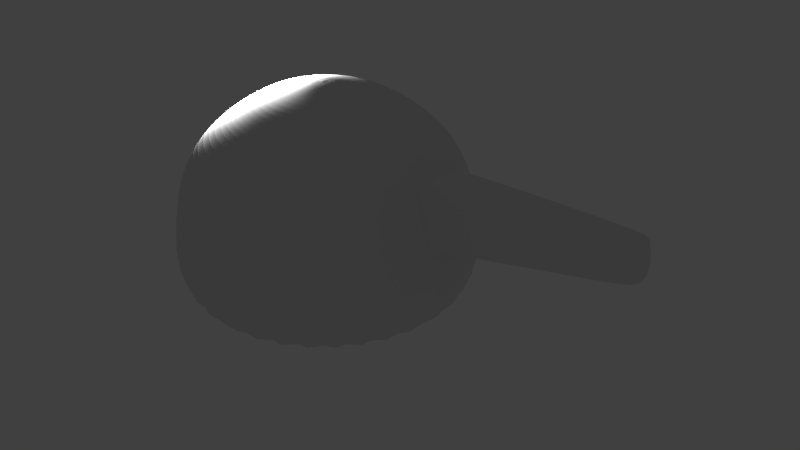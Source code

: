 # Source: Turret.blend  (saved by Blender 2.76.0; exported with 4.5.12 LTS)
import bpy
from mathutils import Matrix  # noqa: F401  (used for matrix-valued properties, if any)

bpy.ops.wm.read_factory_settings(use_empty=True)
scene = bpy.context.scene
scene.name = 'Scene'

# ---- collections
col_collection_1 = bpy.data.collections.new('Collection 1'); scene.collection.children.link(col_collection_1)

# ---- world
world_world = bpy.data.worlds.new('World'); scene.world = world_world
world_world.color = (0.05088, 0.05088, 0.05088)
world_world.use_sun_shadow = False
world_world.sun_shadow_jitter_overblur = 0.0
world_world.cycles.sampling_method = 'MANUAL'
world_world.cycles.sample_map_resolution = 256

# ---- lights
light_sun = bpy.data.lights.new('Sun', 'POINT')
light_sun.transmission_factor = 0.0
light_sun.energy = 100.0
light_sun.shadow_buffer_clip_start = 0.5
light_sun.shadow_soft_size = 0.1
light_sun.shadow_maximum_resolution = 0.006
light_sun.use_absolute_resolution = True
light_sun.cycles.use_multiple_importance_sampling = False

# ---- meshes
me_cylinder = bpy.data.meshes.new('Cylinder')
me_cylinder.from_pydata([(-0.1782, -1.0, -0.7207), (-0.1782, -0.9448, 0.7451), (0.01693, -0.9808, -0.7207), (0.006159, -0.9267, 0.7451), (0.2045, -0.9239, -0.7207), (0.1834, -0.8729, 0.7451), (0.3774, -0.8315, -0.7207), (0.3467, -0.7856, 0.7451), (0.5289, -0.7071, -0.7207), (0.4899, -0.6681, 0.7451), (0.6533, -0.5556, -0.7207), (0.6074, -0.5249, 0.7451), (0.7457, -0.3827, -0.7207), (0.6947, -0.3616, 0.7451), (0.8026, -0.1951, -0.7207), (0.7485, -0.1843, 0.7451), (0.8218, -1.192e-06, -0.7207), (0.7666, -1.192e-06, 0.7451), (0.8026, 0.1951, -0.7207), (0.7485, 0.1843, 0.7451), (0.7457, 0.3827, -0.7207), (0.6947, 0.3616, 0.7451), (0.6533, 0.5556, -0.7207), (0.6074, 0.5249, 0.7451), (0.5289, 0.7071, -0.7207), (0.4899, 0.6681, 0.7451), (0.3774, 0.8315, -0.7207), (0.3467, 0.7856, 0.7451), (0.2045, 0.9239, -0.7207), (0.1834, 0.8729, 0.7451), (0.01693, 0.9808, -0.7207), (0.006159, 0.9266, 0.7451), (-0.1782, 1.0, -0.7207), (-0.1782, 0.9448, 0.7451), (-0.3733, 0.9808, -0.7207), (-0.3625, 0.9266, 0.7451), (-0.5608, 0.9239, -0.7207), (-0.5397, 0.8729, 0.7451), (-0.7337, 0.8315, -0.7207), (-0.7031, 0.7856, 0.7451), (-0.8853, 0.7071, -0.7207), (-0.8462, 0.6681, 0.7451), (-1.01, 0.5556, -0.7207), (-0.9637, 0.5249, 0.7451), (-1.102, 0.3827, -0.7207), (-1.051, 0.3616, 0.7451), (-1.159, 0.1951, -0.7207), (-1.105, 0.1843, 0.7451), (-1.178, -2.146e-06, -0.7207), (-1.123, -2.146e-06, 0.7451), (-1.159, -0.1951, -0.7207), (-1.105, -0.1843, 0.7451), (-1.102, -0.3827, -0.7207), (-1.051, -0.3616, 0.7451), (-1.01, -0.5556, -0.7207), (-0.9637, -0.5249, 0.7451), (-0.8853, -0.7071, -0.7207), (-0.8462, -0.6681, 0.7451), (-0.7337, -0.8315, -0.7207), (-0.7031, -0.7856, 0.7451), (-0.5608, -0.9239, -0.7207), (-0.5397, -0.8729, 0.7451), (-0.3733, -0.9808, -0.7207), (-0.3625, -0.9267, 0.7451), (-0.006095, -0.865, 1.224), (-0.1782, -0.882, 1.224), (0.1594, -0.8149, 1.224), (0.3118, -0.7334, 1.224), (0.4455, -0.6237, 1.224), (0.5552, -0.49, 1.224), (0.6367, -0.3375, 1.224), (0.6869, -0.1721, 1.224), (0.8103, -1.192e-06, 0.7821), (0.6869, 0.1721, 1.224), (0.6367, 0.3375, 1.224), (0.5552, 0.49, 1.224), (0.4455, 0.6237, 1.224), (0.3118, 0.7333, 1.224), (0.1594, 0.8149, 1.224), (-0.006095, 0.865, 1.224), (-0.1782, 0.882, 1.224), (-0.3502, 0.865, 1.224), (-0.5157, 0.8149, 1.224), (-0.6682, 0.7333, 1.224), (-0.8018, 0.6237, 1.224), (-0.9115, 0.49, 1.224), (-0.993, 0.3375, 1.224), (-1.043, 0.1721, 1.224), (-1.06, -2.146e-06, 1.224), (-1.043, -0.1721, 1.224), (-0.993, -0.3375, 1.224), (-0.9115, -0.49, 1.224), (-0.8018, -0.6237, 1.224), (-0.6682, -0.7334, 1.224), (-0.5157, -0.8149, 1.224), (-0.3502, -0.865, 1.224), (-0.02557, -0.7672, 1.579), (-0.1782, -0.7822, 1.579), (0.1212, -0.7226, 1.579), (0.2564, -0.6504, 1.579), (0.3749, -0.5531, 1.579), (0.4722, -0.4346, 1.579), (0.5445, -0.2993, 1.579), (0.589, -0.1526, 1.579), (0.604, -1.192e-06, 1.579), (0.589, 0.1526, 1.579), (0.5445, 0.2993, 1.579), (0.4722, 0.4346, 1.579), (0.3749, 0.5531, 1.579), (0.2564, 0.6504, 1.579), (0.1212, 0.7226, 1.579), (-0.02557, 0.7672, 1.579), (-0.1782, 0.7822, 1.579), (-0.3308, 0.7672, 1.579), (-0.4775, 0.7226, 1.579), (-0.6127, 0.6504, 1.579), (-0.7312, 0.5531, 1.579), (-0.8285, 0.4346, 1.579), (-0.9008, 0.2993, 1.579), (-0.9453, 0.1526, 1.579), (-0.9603, -1.669e-06, 1.579), (-0.9453, -0.1526, 1.579), (-0.9008, -0.2993, 1.579), (-0.8285, -0.4346, 1.579), (-0.7312, -0.5531, 1.579), (-0.6127, -0.6504, 1.579), (-0.4775, -0.7226, 1.579), (-0.3308, -0.7672, 1.579), (-0.05745, -0.6068, 1.877), (-0.1782, -0.6187, 1.877), (0.05862, -0.5716, 1.877), (0.1656, -0.5145, 1.877), (0.2593, -0.4375, 1.877), (0.3363, -0.3438, 1.877), (0.3935, -0.2368, 1.877), (0.4287, -0.1207, 1.877), (0.4406, -1.192e-06, 1.877), (0.4287, 0.1207, 1.877), (0.3935, 0.2368, 1.877), (0.3363, 0.3437, 1.877), (0.2593, 0.4375, 1.877), (0.1656, 0.5145, 1.877), (0.05862, 0.5716, 1.877), (-0.05745, 0.6068, 1.877), (-0.1782, 0.6187, 1.877), (-0.2989, 0.6068, 1.877), (-0.4149, 0.5716, 1.877), (-0.5219, 0.5145, 1.877), (-0.6157, 0.4375, 1.877), (-0.6926, 0.3437, 1.877), (-0.7498, 0.2368, 1.877), (-0.785, 0.1207, 1.877), (-0.7969, -1.669e-06, 1.877), (-0.785, -0.1207, 1.877), (-0.7498, -0.2368, 1.877), (-0.6926, -0.3438, 1.877), (-0.6157, -0.4375, 1.877), (-0.5219, -0.5145, 1.877), (-0.4149, -0.5716, 1.877), (-0.2989, -0.6068, 1.877), (-0.08044, -0.4913, 2.03), (-0.1782, -0.5009, 2.03), (0.01352, -0.4628, 2.03), (0.1001, -0.4165, 2.03), (0.176, -0.3542, 2.03), (0.2383, -0.2783, 2.03), (0.2846, -0.1917, 2.03), (0.3131, -0.09772, 2.03), (0.3227, -1.192e-06, 2.03), (0.3131, 0.09772, 2.03), (0.2846, 0.1917, 2.03), (0.2383, 0.2783, 2.03), (0.176, 0.3542, 2.03), (0.1001, 0.4165, 2.03), (0.01352, 0.4628, 2.03), (-0.08044, 0.4913, 2.03), (-0.1782, 0.5009, 2.03), (-0.2759, 0.4913, 2.03), (-0.3698, 0.4628, 2.03), (-0.4564, 0.4165, 2.03), (-0.5323, 0.3542, 2.03), (-0.5946, 0.2783, 2.03), (-0.6409, 0.1917, 2.03), (-0.6694, 0.09772, 2.03), (-0.6791, -1.669e-06, 2.03), (-0.6694, -0.09772, 2.03), (-0.6409, -0.1917, 2.03), (-0.5946, -0.2783, 2.03), (-0.5323, -0.3542, 2.03), (-0.4564, -0.4165, 2.03), (-0.3698, -0.4628, 2.03), (-0.2759, -0.4913, 2.03), (-0.106, -0.363, 2.183), (-0.1782, -0.3701, 2.183), (-0.03652, -0.342, 2.183), (0.02747, -0.3078, 2.183), (0.08356, -0.2617, 2.183), (0.1296, -0.2056, 2.183), (0.1638, -0.1416, 2.183), (0.1849, -0.07221, 2.183), (0.192, -1.192e-06, 2.183), (0.1849, 0.07221, 2.183), (0.1638, 0.1416, 2.183), (0.1296, 0.2056, 2.183), (0.08356, 0.2617, 2.183), (0.02747, 0.3078, 2.183), (-0.03652, 0.342, 2.183), (-0.106, 0.363, 2.183), (-0.1782, 0.3701, 2.183), (-0.2504, 0.363, 2.183), (-0.3198, 0.342, 2.183), (-0.3838, 0.3078, 2.183), (-0.4399, 0.2617, 2.183), (-0.4859, 0.2056, 2.183), (-0.5201, 0.1416, 2.183), (-0.5412, 0.07221, 2.183), (-0.5483, -1.192e-06, 2.183), (-0.5412, -0.07221, 2.183), (-0.5201, -0.1416, 2.183), (-0.4859, -0.2056, 2.183), (-0.4399, -0.2617, 2.183), (-0.3838, -0.3078, 2.183), (-0.3198, -0.342, 2.183), (-0.2504, -0.363, 2.183), (-0.1424, -0.1797, 2.281), (-0.1782, -0.1832, 2.281), (-0.1081, -0.1693, 2.281), (-0.07638, -0.1523, 2.281), (-0.04861, -0.1296, 2.281), (-0.02583, -0.1018, 2.281), (-0.008896, -0.07011, 2.281), (0.00153, -0.03574, 2.281), (0.00505, -1.192e-06, 2.281), (0.00153, 0.03574, 2.281), (-0.008896, 0.07011, 2.281), (-0.02583, 0.1018, 2.281), (-0.04861, 0.1296, 2.281), (-0.07638, 0.1523, 2.281), (-0.1081, 0.1693, 2.281), (-0.1424, 0.1797, 2.281), (-0.1782, 0.1832, 2.281), (-0.2139, 0.1797, 2.281), (-0.2483, 0.1693, 2.281), (-0.28, 0.1523, 2.281), (-0.3077, 0.1296, 2.281), (-0.3305, 0.1018, 2.281), (-0.3474, 0.07011, 2.281), (-0.3579, 0.03574, 2.281), (-0.3614, -1.192e-06, 2.281), (-0.3579, -0.03574, 2.281), (-0.3474, -0.07011, 2.281), (-0.3305, -0.1018, 2.281), (-0.3077, -0.1296, 2.281), (-0.28, -0.1523, 2.281), (-0.2483, -0.1693, 2.281), (-0.2139, -0.1797, 2.281), (-0.1665, -0.0588, 2.35), (-0.1782, -0.05995, 2.35), (-0.1552, -0.05539, 2.35), (-0.1449, -0.04985, 2.35), (-0.1358, -0.04239, 2.35), (-0.1283, -0.03331, 2.35), (-0.1228, -0.02294, 2.35), (-0.1194, -0.0117, 2.35), (-0.1182, -1.192e-06, 2.35), (-0.1194, 0.01169, 2.35), (-0.1228, 0.02294, 2.35), (-0.1283, 0.0333, 2.35), (-0.1358, 0.04239, 2.35), (-0.1449, 0.04984, 2.35), (-0.1552, 0.05538, 2.35), (-0.1665, 0.0588, 2.35), (-0.1782, 0.05995, 2.35), (-0.1899, 0.0588, 2.35), (-0.2011, 0.05538, 2.35), (-0.2115, 0.04984, 2.35), (-0.2206, 0.04239, 2.35), (-0.228, 0.0333, 2.35), (-0.2335, 0.02294, 2.35), (-0.237, 0.01169, 2.35), (-0.2381, -1.192e-06, 2.35), (-0.237, -0.0117, 2.35), (-0.2335, -0.02294, 2.35), (-0.228, -0.03331, 2.35), (-0.2206, -0.04239, 2.35), (-0.2115, -0.04985, 2.35), (-0.2011, -0.05539, 2.35), (-0.1899, -0.0588, 2.35), (0.7838, -1.192e-06, 0.7591), (0.7656, -0.1843, 0.7605), (0.7656, 0.1843, 0.7605), (0.8348, -1.192e-06, 0.7959), (0.7134, -0.1721, 1.244), (0.7134, 0.1721, 1.244), (0.6376, -1.192e-06, 1.605), (0.6226, -0.1526, 1.606), (0.6226, 0.1526, 1.606), (0.7924, -0.1843, 0.7884), (0.7924, 0.1843, 0.7884), (2.002, -1.669e-06, 1.207), (0.7728, -0.1721, 1.282), (0.7728, 0.1721, 1.282), (0.7215, -1.192e-06, 1.659), (0.7067, -0.1526, 1.665), (0.7067, 0.1526, 1.665), (0.8175, -0.1843, 0.8066), (0.8175, 0.1843, 0.8066), (0.8289, -0.1721, 1.301), (0.8289, 0.1721, 1.301), (0.8017, -1.192e-06, 1.689), (0.7873, -0.1526, 1.697), (0.7873, 0.1526, 1.697), (1.993, -0.0831, 1.212), (1.993, 0.08309, 1.212), (1.968, -1.669e-06, 1.482), (1.999, -0.1014, 1.479), (2.0, 0.07649, 1.479), (1.985, -1.669e-06, 1.683), (1.977, -0.06625, 1.687), (1.977, 0.06625, 1.687), (2.002, -1.669e-06, 1.182), (1.992, -0.1087, 1.188), (1.992, 0.1087, 1.188), (2.0, -0.07649, 1.479), (1.999, 0.1014, 1.479), (1.983, -1.669e-06, 1.708), (1.974, -0.08995, 1.713), (1.974, 0.08995, 1.713)], [], [(0, 2, 3, 1), (2, 4, 5, 3), (4, 6, 7, 5), (6, 8, 9, 7), (8, 10, 11, 9), (10, 12, 13, 11), (12, 14, 15, 13), (14, 16, 17, 15), (16, 18, 19, 17), (18, 20, 21, 19), (20, 22, 23, 21), (22, 24, 25, 23), (24, 26, 27, 25), (26, 28, 29, 27), (28, 30, 31, 29), (30, 32, 33, 31), (32, 34, 35, 33), (34, 36, 37, 35), (36, 38, 39, 37), (38, 40, 41, 39), (40, 42, 43, 41), (42, 44, 45, 43), (44, 46, 47, 45), (46, 48, 49, 47), (48, 50, 51, 49), (50, 52, 53, 51), (52, 54, 55, 53), (54, 56, 57, 55), (56, 58, 59, 57), (58, 60, 61, 59), (15, 289, 292, 71), (60, 62, 63, 61), (62, 0, 1, 63), (0, 62, 60, 58, 56, 54, 52, 50, 48, 46, 44, 42, 40, 38, 36, 34, 32, 30, 28, 26, 24, 22, 20, 18, 16, 14, 12, 10, 8, 6, 4, 2), (85, 117, 116, 84), (35, 81, 80, 33), (53, 90, 89, 51), (9, 68, 67, 7), (27, 77, 76, 25), (45, 86, 85, 43), (63, 95, 94, 61), (71, 292, 295, 103), (37, 82, 81, 35), (55, 91, 90, 53), (11, 69, 68, 9), (29, 78, 77, 27), (47, 87, 86, 45), (3, 64, 65, 1), (1, 65, 95, 63), (21, 74, 73, 19), (39, 83, 82, 37), (57, 92, 91, 55), (13, 70, 69, 11), (31, 79, 78, 29), (49, 88, 87, 47), (5, 66, 64, 3), (23, 75, 74, 21), (41, 84, 83, 39), (59, 93, 92, 57), (15, 71, 70, 13), (33, 80, 79, 31), (51, 89, 88, 49), (7, 67, 66, 5), (25, 76, 75, 23), (43, 85, 84, 41), (61, 94, 93, 59), (120, 152, 151, 119), (103, 295, 294, 104), (86, 118, 117, 85), (19, 290, 288, 17), (87, 119, 118, 86), (74, 106, 105, 73), (88, 120, 119, 87), (75, 107, 106, 74), (89, 121, 120, 88), (76, 108, 107, 75), (90, 122, 121, 89), (77, 109, 108, 76), (91, 123, 122, 90), (78, 110, 109, 77), (64, 96, 97, 65), (92, 124, 123, 91), (79, 111, 110, 78), (66, 98, 96, 64), (93, 125, 124, 92), (80, 112, 111, 79), (67, 99, 98, 66), (94, 126, 125, 93), (81, 113, 112, 80), (68, 100, 99, 67), (95, 127, 126, 94), (82, 114, 113, 81), (69, 101, 100, 68), (65, 97, 127, 95), (83, 115, 114, 82), (70, 102, 101, 69), (84, 116, 115, 83), (71, 103, 102, 70), (155, 187, 186, 154), (107, 139, 138, 106), (121, 153, 152, 120), (108, 140, 139, 107), (122, 154, 153, 121), (109, 141, 140, 108), (123, 155, 154, 122), (110, 142, 141, 109), (96, 128, 129, 97), (124, 156, 155, 123), (111, 143, 142, 110), (98, 130, 128, 96), (125, 157, 156, 124), (112, 144, 143, 111), (99, 131, 130, 98), (126, 158, 157, 125), (113, 145, 144, 112), (100, 132, 131, 99), (127, 159, 158, 126), (114, 146, 145, 113), (101, 133, 132, 100), (97, 129, 159, 127), (115, 147, 146, 114), (102, 134, 133, 101), (116, 148, 147, 115), (103, 135, 134, 102), (117, 149, 148, 116), (104, 136, 135, 103), (118, 150, 149, 117), (105, 137, 136, 104), (119, 151, 150, 118), (106, 138, 137, 105), (190, 222, 221, 189), (142, 174, 173, 141), (128, 160, 161, 129), (156, 188, 187, 155), (143, 175, 174, 142), (130, 162, 160, 128), (157, 189, 188, 156), (144, 176, 175, 143), (131, 163, 162, 130), (158, 190, 189, 157), (145, 177, 176, 144), (132, 164, 163, 131), (159, 191, 190, 158), (146, 178, 177, 145), (133, 165, 164, 132), (129, 161, 191, 159), (147, 179, 178, 146), (134, 166, 165, 133), (148, 180, 179, 147), (135, 167, 166, 134), (149, 181, 180, 148), (136, 168, 167, 135), (150, 182, 181, 149), (137, 169, 168, 136), (151, 183, 182, 150), (138, 170, 169, 137), (152, 184, 183, 151), (139, 171, 170, 138), (153, 185, 184, 152), (140, 172, 171, 139), (154, 186, 185, 153), (141, 173, 172, 140), (212, 244, 243, 211), (177, 209, 208, 176), (164, 196, 195, 163), (191, 223, 222, 190), (178, 210, 209, 177), (165, 197, 196, 164), (161, 193, 223, 191), (179, 211, 210, 178), (166, 198, 197, 165), (180, 212, 211, 179), (167, 199, 198, 166), (181, 213, 212, 180), (168, 200, 199, 167), (182, 214, 213, 181), (169, 201, 200, 168), (183, 215, 214, 182), (170, 202, 201, 169), (184, 216, 215, 183), (171, 203, 202, 170), (185, 217, 216, 184), (172, 204, 203, 171), (186, 218, 217, 185), (173, 205, 204, 172), (187, 219, 218, 186), (174, 206, 205, 173), (160, 192, 193, 161), (188, 220, 219, 187), (175, 207, 206, 174), (162, 194, 192, 160), (189, 221, 220, 188), (176, 208, 207, 175), (163, 195, 194, 162), (247, 279, 278, 246), (199, 231, 230, 198), (213, 245, 244, 212), (200, 232, 231, 199), (214, 246, 245, 213), (201, 233, 232, 200), (215, 247, 246, 214), (202, 234, 233, 201), (216, 248, 247, 215), (203, 235, 234, 202), (217, 249, 248, 216), (204, 236, 235, 203), (218, 250, 249, 217), (205, 237, 236, 204), (219, 251, 250, 218), (206, 238, 237, 205), (192, 224, 225, 193), (220, 252, 251, 219), (207, 239, 238, 206), (194, 226, 224, 192), (221, 253, 252, 220), (208, 240, 239, 207), (195, 227, 226, 194), (222, 254, 253, 221), (209, 241, 240, 208), (196, 228, 227, 195), (223, 255, 254, 222), (210, 242, 241, 209), (197, 229, 228, 196), (193, 225, 255, 223), (211, 243, 242, 210), (198, 230, 229, 197), (256, 258, 259, 260, 261, 262, 263, 264, 265, 266, 267, 268, 269, 270, 271, 272, 273, 274, 275, 276, 277, 278, 279, 280, 281, 282, 283, 284, 285, 286, 287, 257), (234, 266, 265, 233), (248, 280, 279, 247), (235, 267, 266, 234), (249, 281, 280, 248), (236, 268, 267, 235), (250, 282, 281, 249), (237, 269, 268, 236), (251, 283, 282, 250), (238, 270, 269, 237), (224, 256, 257, 225), (252, 284, 283, 251), (239, 271, 270, 238), (226, 258, 256, 224), (253, 285, 284, 252), (240, 272, 271, 239), (227, 259, 258, 226), (254, 286, 285, 253), (241, 273, 272, 240), (228, 260, 259, 227), (255, 287, 286, 254), (242, 274, 273, 241), (229, 261, 260, 228), (225, 257, 287, 255), (243, 275, 274, 242), (230, 262, 261, 229), (244, 276, 275, 243), (231, 263, 262, 230), (245, 277, 276, 244), (232, 264, 263, 231), (246, 278, 277, 245), (233, 265, 264, 232), (289, 297, 300, 292), (293, 301, 298, 290), (294, 302, 304, 296), (290, 298, 72, 288), (104, 294, 296, 105), (17, 288, 289, 15), (105, 296, 293, 73), (73, 293, 290, 19), (301, 308, 306, 298), (302, 309, 311, 304), (298, 306, 291, 72), (303, 310, 309, 302), (296, 304, 301, 293), (288, 72, 297, 289), (292, 300, 303, 295), (295, 303, 302, 294), (310, 326, 325, 309), (307, 315, 326, 310), (291, 320, 321, 305), (311, 327, 324, 308), (297, 305, 307, 300), (304, 311, 308, 301), (72, 291, 305, 297), (300, 307, 310, 303), (299, 314, 323, 312), (313, 316, 314, 299), (314, 317, 318, 323), (316, 319, 317, 314), (306, 322, 320, 291), (309, 325, 327, 311), (308, 324, 322, 306), (305, 321, 315, 307), (312, 321, 320, 299), (299, 320, 322, 313), (323, 315, 321, 312), (313, 322, 324, 316), (317, 325, 326, 318), (319, 327, 325, 317), (318, 326, 315, 323), (316, 324, 327, 319)])
me_cylinder.use_remesh_preserve_volume = False
me_cylinder.use_remesh_preserve_attributes = False
me_cylinder.use_mirror_vertex_groups = False
me_cylinder.update()

# ---- objects
ob_cylinder = bpy.data.objects.new('Cylinder', me_cylinder)
ob_sun = bpy.data.objects.new('Sun', light_sun)

# ---- transforms, parenting, visibility, modifiers, constraints
ob_cylinder.location = (-7.451e-09, -5.684e-14, 0.0)
ob_cylinder.scale = (0.5917, 0.5917, 0.2954)
ob_cylinder.lineart.crease_threshold = 0.0
_m = ob_cylinder.modifiers.new('Subsurf', 'SUBSURF')
_m.uv_smooth = 'PRESERVE_CORNERS'
_m.quality = 2
_m.levels = 3
_m.show_only_control_edges = False
ob_sun.location = (-0.4415, 0.0, 0.6528)
ob_sun.lineart.crease_threshold = 0.0

# ---- collection membership
col_collection_1.objects.link(ob_cylinder)
col_collection_1.objects.link(ob_sun)

# ---- scene / render settings (as saved in the file)
scene.frame_start = 1; scene.frame_end = 250; scene.frame_set(69)
scene.render.engine = 'BLENDER_EEVEE_NEXT'
scene.render.resolution_percentage = 50
scene.render.dither_intensity = 0.0
scene.cycles.use_denoising = False
scene.cycles.samples = 10
scene.cycles.sampling_pattern = 'TABULATED_SOBOL'
scene.cycles.light_sampling_threshold = 0.0
scene.cycles.use_adaptive_sampling = False
scene.cycles.use_light_tree = False
scene.cycles.blur_glossy = 0.0
scene.cycles.pixel_filter_type = 'GAUSSIAN'
scene.cycles.sample_clamp_indirect = 0.0
scene.view_settings.view_transform = 'Standard'
bpy.context.view_layer.update()

# ---- added for rendering (the .blend has no active camera): camera
cam_auto = bpy.data.cameras.new('AutoCamera')
cam_auto.lens = 50.0
cam_auto.sensor_width = 36.0
cam_auto.clip_end = 1000.0
ob_auto_camera = bpy.data.objects.new('AutoCamera', cam_auto)
scene.collection.objects.link(ob_auto_camera)
ob_auto_camera.location = (2.46536, -2.66581, 2.01787)
ob_auto_camera.rotation_euler = (1.09748, -7.21219e-08, 0.694738)
scene.camera = ob_auto_camera
bpy.context.view_layer.update()

